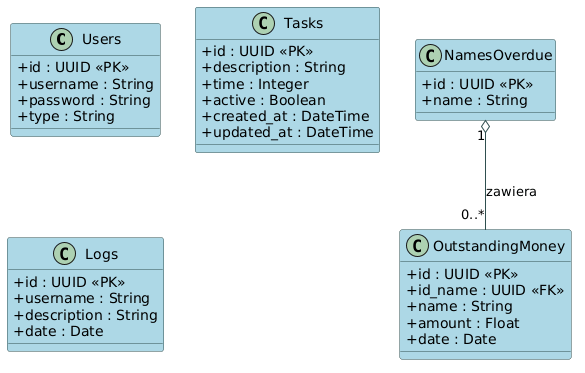

The diagram above was rendered by PlantUML. Its source (embedded in the PNG):
@startuml
skinparam classAttributeIconSize 0
skinparam class {
  BackgroundColor LightBlue
  BorderColor DarkSlateGray
  ArrowColor DarkSlateGray
}

class Users {
  +id : UUID <<PK>>
  +username : String
  +password : String
  +type : String
}

class Tasks {
  +id : UUID <<PK>>
  +description : String
  +time : Integer
  +active : Boolean
  +created_at : DateTime
  +updated_at : DateTime
}

class Logs {
  +id : UUID <<PK>>
  +username : String
  +description : String
  +date : Date
}

class NamesOverdue {
  +id : UUID <<PK>>
  +name : String
}

class OutstandingMoney {
  +id : UUID <<PK>>
  +id_name : UUID <<FK>>
  +name : String
  +amount : Float
  +date : Date
}

NamesOverdue "1" o-- "0..*" OutstandingMoney : zawiera
@enduml